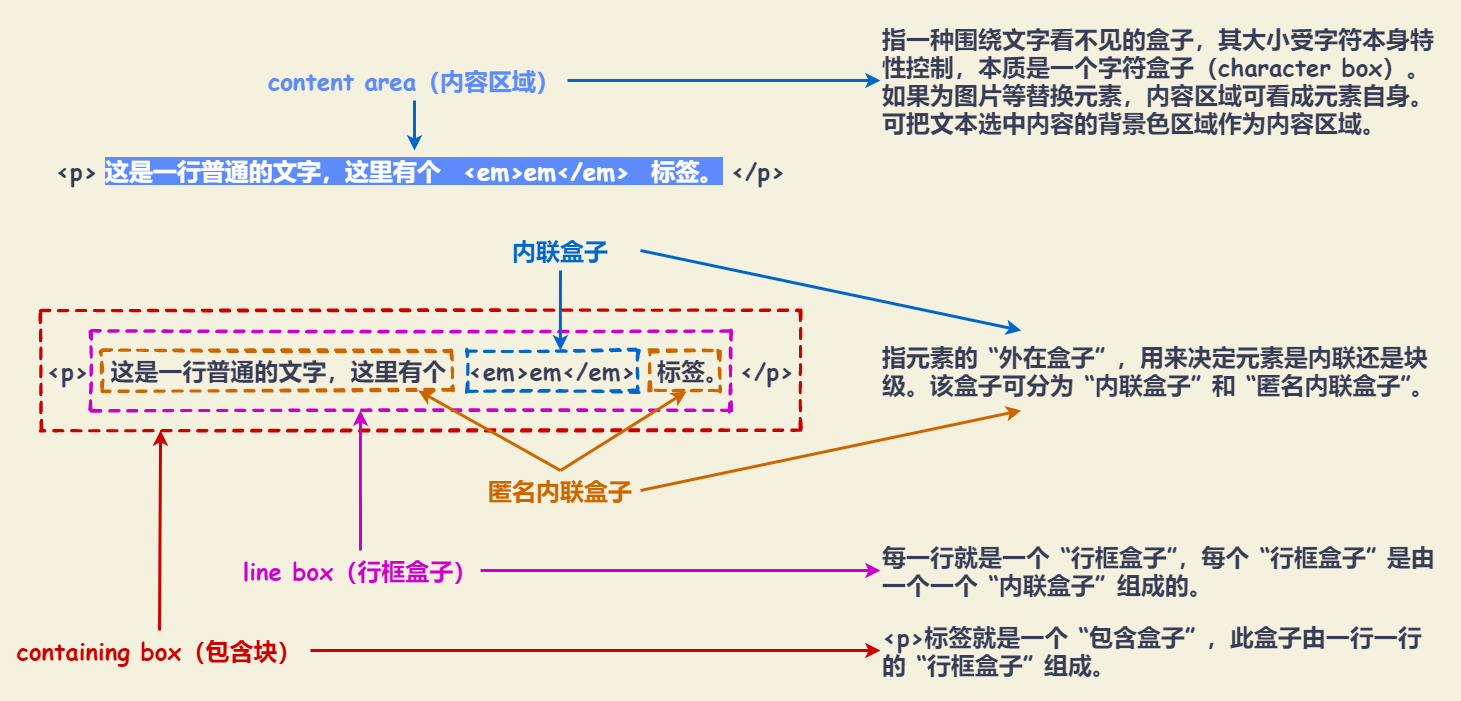

The diagram above was exported from draw.io. Its source (the exported page's mxGraphModel, read from the mxfile embedded in the PNG):
<mxGraphModel dx="555" dy="469" grid="1" gridSize="10" guides="1" tooltips="1" connect="1" arrows="1" fold="1" page="1" pageScale="1" pageWidth="827" pageHeight="1169" background="#F4F1DE" math="0" shadow="0">
  <root>
    <mxCell id="0" />
    <mxCell id="1" parent="0" />
    <mxCell id="17" value="" style="rounded=0;whiteSpace=wrap;html=1;labelBackgroundColor=#5d8bfb;sketch=1;fontFamily=Comic Sans MS;fontSize=24;fontColor=#393C56;fillColor=none;dashed=1;strokeColor=#CC0000;strokeWidth=3;" parent="1" vertex="1">
      <mxGeometry x="40" y="310" width="760" height="120" as="geometry" />
    </mxCell>
    <mxCell id="34" value="" style="rounded=0;whiteSpace=wrap;html=1;fillColor=none;strokeColor=none;" parent="1" vertex="1">
      <mxGeometry width="1460" height="700" as="geometry" />
    </mxCell>
    <mxCell id="8" value="&amp;lt;p&amp;gt;&amp;nbsp; &amp;nbsp; &amp;nbsp; &amp;nbsp; &amp;nbsp; &amp;nbsp; &amp;nbsp; &amp;nbsp; &amp;nbsp; &amp;nbsp; &amp;nbsp; &amp;nbsp; &amp;nbsp; &amp;nbsp; &amp;nbsp; &amp;nbsp; &amp;nbsp; &amp;nbsp; &amp;nbsp; &amp;nbsp; &amp;nbsp; &amp;nbsp; &amp;nbsp; &amp;nbsp; &amp;nbsp; &amp;nbsp; &amp;nbsp; &amp;nbsp; &amp;nbsp; &amp;lt;/p&amp;gt;" style="text;html=1;strokeColor=none;fillColor=none;align=center;verticalAlign=middle;whiteSpace=wrap;rounded=0;sketch=1;fontColor=#393C56;fontFamily=Comic Sans MS;fontStyle=1;fontSize=24;labelBackgroundColor=none;labelBorderColor=none;" parent="1" vertex="1">
      <mxGeometry x="40" y="150" width="760" height="40" as="geometry" />
    </mxCell>
    <mxCell id="15" value="" style="rounded=0;whiteSpace=wrap;html=1;labelBackgroundColor=#5d8bfb;sketch=1;fontFamily=Comic Sans MS;fontSize=24;fontColor=#393C56;fillColor=none;dashed=1;strokeColor=#CC00CC;strokeWidth=3;" parent="1" vertex="1">
      <mxGeometry x="90.5" y="330" width="640" height="80" as="geometry" />
    </mxCell>
    <mxCell id="2" value="&lt;font&gt;&amp;lt;p&amp;gt;&amp;nbsp; 这是一行普通的文字，这里有个&amp;nbsp; &amp;lt;em&amp;gt;em&amp;lt;/em&amp;gt;&amp;nbsp; 标签。 &amp;lt;/p&amp;gt;&lt;/font&gt;" style="text;html=1;strokeColor=none;fillColor=none;align=center;verticalAlign=middle;whiteSpace=wrap;rounded=0;sketch=1;fontFamily=Comic Sans MS;fontStyle=1;fontSize=24;labelBackgroundColor=none;labelBorderColor=none;fontColor=#393C56;" parent="1" vertex="1">
      <mxGeometry x="40" y="350" width="760" height="40" as="geometry" />
    </mxCell>
    <mxCell id="3" value="&lt;span&gt;这是一行普通的文字，这里有个&amp;nbsp; &amp;lt;em&amp;gt;em&amp;lt;/em&amp;gt;&amp;nbsp; 标签。&lt;/span&gt;" style="text;html=1;strokeColor=none;fillColor=none;align=center;verticalAlign=middle;whiteSpace=wrap;rounded=0;sketch=1;fontFamily=Comic Sans MS;fontStyle=1;fontSize=24;labelBackgroundColor=#5d8bfb;labelBorderColor=none;fontColor=#FFFFFF;" parent="1" vertex="1">
      <mxGeometry x="102" y="150" width="624" height="40" as="geometry" />
    </mxCell>
    <mxCell id="9" value="&lt;font&gt;content area（内容区域）&lt;/font&gt;" style="text;html=1;strokeColor=none;fillColor=none;align=center;verticalAlign=middle;whiteSpace=wrap;rounded=0;sketch=1;fontFamily=Comic Sans MS;fontStyle=1;fontSize=24;labelBackgroundColor=none;labelBorderColor=none;fontColor=#5D8BFB;" parent="1" vertex="1">
      <mxGeometry x="261" y="60" width="306" height="40" as="geometry" />
    </mxCell>
    <mxCell id="10" value="" style="rounded=0;whiteSpace=wrap;html=1;labelBackgroundColor=#5d8bfb;sketch=1;fontFamily=Comic Sans MS;fontSize=24;fontColor=#393C56;fillColor=none;dashed=1;strokeColor=#CC6600;strokeWidth=3;" parent="1" vertex="1">
      <mxGeometry x="101.5" y="350" width="350" height="40" as="geometry" />
    </mxCell>
    <mxCell id="11" value="" style="rounded=0;whiteSpace=wrap;html=1;labelBackgroundColor=#5d8bfb;sketch=1;fontFamily=Comic Sans MS;fontSize=24;fontColor=#393C56;fillColor=none;dashed=1;strokeColor=#CC6600;strokeWidth=3;" parent="1" vertex="1">
      <mxGeometry x="649" y="350" width="70" height="40" as="geometry" />
    </mxCell>
    <mxCell id="12" value="" style="rounded=0;whiteSpace=wrap;html=1;labelBackgroundColor=#5d8bfb;sketch=1;fontFamily=Comic Sans MS;fontSize=24;fontColor=#393C56;fillColor=none;strokeColor=#0066CC;dashed=1;strokeWidth=3;" parent="1" vertex="1">
      <mxGeometry x="467" y="350" width="170" height="40" as="geometry" />
    </mxCell>
    <mxCell id="13" value="&lt;font&gt;内联盒子&lt;/font&gt;" style="text;html=1;strokeColor=none;fillColor=none;align=center;verticalAlign=middle;whiteSpace=wrap;rounded=0;sketch=1;fontFamily=Comic Sans MS;fontStyle=1;fontSize=24;labelBackgroundColor=none;labelBorderColor=none;fontColor=#0066CC;" parent="1" vertex="1">
      <mxGeometry x="480" y="230" width="160" height="40" as="geometry" />
    </mxCell>
    <mxCell id="14" value="&lt;font&gt;匿名内联盒子&lt;/font&gt;" style="text;html=1;strokeColor=none;fillColor=none;align=center;verticalAlign=middle;whiteSpace=wrap;rounded=0;sketch=1;fontFamily=Comic Sans MS;fontStyle=1;fontSize=24;labelBackgroundColor=none;labelBorderColor=none;fontColor=#CC6600;" parent="1" vertex="1">
      <mxGeometry x="480" y="470" width="160" height="40" as="geometry" />
    </mxCell>
    <mxCell id="16" value="&lt;font&gt;line box（行框盒子）&lt;/font&gt;" style="text;html=1;strokeColor=none;fillColor=none;align=center;verticalAlign=middle;whiteSpace=wrap;rounded=0;sketch=1;fontFamily=Comic Sans MS;fontStyle=1;fontSize=24;labelBackgroundColor=none;labelBorderColor=none;fontColor=#CC00CC;" parent="1" vertex="1">
      <mxGeometry x="240" y="550" width="240" height="40" as="geometry" />
    </mxCell>
    <mxCell id="18" value="" style="endArrow=classic;html=1;fillColor=#F2CC8F;fontFamily=Comic Sans MS;fontSize=24;fontColor=#CC00CC;exitX=0.5;exitY=1;exitDx=0;exitDy=0;strokeWidth=3;strokeColor=#0066CC;entryX=0.684;entryY=0.333;entryDx=0;entryDy=0;entryPerimeter=0;" parent="1" source="13" target="17" edge="1">
      <mxGeometry width="50" height="50" relative="1" as="geometry">
        <mxPoint x="360" y="360" as="sourcePoint" />
        <mxPoint x="410" y="260" as="targetPoint" />
      </mxGeometry>
    </mxCell>
    <mxCell id="19" value="" style="endArrow=classic;html=1;fillColor=#F2CC8F;fontFamily=Comic Sans MS;fontSize=24;fontColor=#CC00CC;exitX=0.5;exitY=0;exitDx=0;exitDy=0;entryX=0.497;entryY=0.667;entryDx=0;entryDy=0;entryPerimeter=0;strokeWidth=3;strokeColor=#CC6600;" parent="1" source="14" target="17" edge="1">
      <mxGeometry width="50" height="50" relative="1" as="geometry">
        <mxPoint x="562.5" y="280" as="sourcePoint" />
        <mxPoint x="562.24" y="361.0400000000004" as="targetPoint" />
      </mxGeometry>
    </mxCell>
    <mxCell id="20" value="" style="endArrow=classic;html=1;fillColor=#F2CC8F;fontFamily=Comic Sans MS;fontSize=24;fontColor=#CC00CC;exitX=0.5;exitY=0;exitDx=0;exitDy=0;entryX=0.85;entryY=0.675;entryDx=0;entryDy=0;entryPerimeter=0;strokeWidth=3;strokeColor=#CC6600;" parent="1" source="14" target="17" edge="1">
      <mxGeometry width="50" height="50" relative="1" as="geometry">
        <mxPoint x="561.9999999999998" y="480" as="sourcePoint" />
        <mxPoint x="290.1600000000001" y="401" as="targetPoint" />
      </mxGeometry>
    </mxCell>
    <mxCell id="21" value="" style="endArrow=classic;html=1;fillColor=#F2CC8F;fontFamily=Comic Sans MS;fontSize=24;fontColor=#CC00CC;exitX=0.5;exitY=0;exitDx=0;exitDy=0;entryX=0.421;entryY=0.833;entryDx=0;entryDy=0;entryPerimeter=0;strokeWidth=3;strokeColor=#CC00CC;" parent="1" source="16" target="17" edge="1">
      <mxGeometry width="50" height="50" relative="1" as="geometry">
        <mxPoint x="561.9999999999998" y="480" as="sourcePoint" />
        <mxPoint x="414.79999999999995" y="400.03999999999996" as="targetPoint" />
      </mxGeometry>
    </mxCell>
    <mxCell id="22" value="&lt;font&gt;containing box（包含块）&lt;/font&gt;" style="text;html=1;strokeColor=none;fillColor=none;align=center;verticalAlign=middle;whiteSpace=wrap;rounded=0;sketch=1;fontFamily=Comic Sans MS;fontStyle=1;fontSize=24;labelBackgroundColor=none;labelBorderColor=none;fontColor=#CC0000;" parent="1" vertex="1">
      <mxGeometry x="8" y="630" width="302" height="40" as="geometry" />
    </mxCell>
    <mxCell id="23" value="" style="endArrow=classic;html=1;fillColor=#F2CC8F;fontFamily=Comic Sans MS;fontSize=24;exitX=0.5;exitY=0;exitDx=0;exitDy=0;entryX=0.158;entryY=0.999;entryDx=0;entryDy=0;entryPerimeter=0;strokeWidth=3;fontColor=#393C56;strokeColor=#CC0000;" parent="1" source="22" target="17" edge="1">
      <mxGeometry width="50" height="50" relative="1" as="geometry">
        <mxPoint x="330.5" y="560" as="sourcePoint" />
        <mxPoint x="329.68000000000006" y="419.96000000000004" as="targetPoint" />
      </mxGeometry>
    </mxCell>
    <mxCell id="24" value="" style="endArrow=classic;html=1;fillColor=#F2CC8F;fontFamily=Comic Sans MS;fontSize=24;exitX=0.5;exitY=1;exitDx=0;exitDy=0;strokeWidth=3;strokeColor=#0066CC;entryX=0.5;entryY=0;entryDx=0;entryDy=0;fontColor=#5D8BFB;" parent="1" source="9" target="3" edge="1">
      <mxGeometry width="50" height="50" relative="1" as="geometry">
        <mxPoint x="570" y="280" as="sourcePoint" />
        <mxPoint x="569.8399999999999" y="359.96000000000004" as="targetPoint" />
      </mxGeometry>
    </mxCell>
    <mxCell id="25" value="指一种围绕文字看不见的盒子，其大小受字符本身特性控制，本质是一个字符盒子（character box）。&lt;br&gt;如果为图片等替换元素，内容区域可看成元素自身。&lt;br&gt;可把文本选中内容的背景色区域作为内容区域。" style="text;html=1;strokeColor=none;fillColor=none;align=left;verticalAlign=middle;whiteSpace=wrap;rounded=0;dashed=1;labelBackgroundColor=none;sketch=1;fontFamily=Comic Sans MS;fontSize=24;fontColor=#393C56;fontStyle=1" parent="1" vertex="1">
      <mxGeometry x="880" y="20" width="563" height="120" as="geometry" />
    </mxCell>
    <mxCell id="26" value="指元素的 “外在盒子” ，用来决定元素是内联还是块级。该盒子可分为 “内联盒子” 和 “匿名内联盒子”。" style="text;html=1;strokeColor=none;fillColor=none;align=left;verticalAlign=middle;whiteSpace=wrap;rounded=0;dashed=1;labelBackgroundColor=none;sketch=1;fontFamily=Comic Sans MS;fontSize=24;fontColor=#393C56;fontStyle=1" parent="1" vertex="1">
      <mxGeometry x="880" y="330" width="563" height="80" as="geometry" />
    </mxCell>
    <mxCell id="27" value="" style="endArrow=classic;html=1;strokeWidth=3;fillColor=#F2CC8F;fontFamily=Comic Sans MS;fontSize=24;fontColor=#393C56;exitX=1;exitY=0.5;exitDx=0;exitDy=0;entryX=0;entryY=0.5;entryDx=0;entryDy=0;strokeColor=#0066CC;" parent="1" source="9" target="25" edge="1">
      <mxGeometry width="50" height="50" relative="1" as="geometry">
        <mxPoint x="690" y="220" as="sourcePoint" />
        <mxPoint x="740" y="170" as="targetPoint" />
      </mxGeometry>
    </mxCell>
    <mxCell id="28" value="" style="endArrow=classic;html=1;fillColor=#F2CC8F;fontFamily=Comic Sans MS;fontSize=24;fontColor=#CC00CC;exitX=1;exitY=0.5;exitDx=0;exitDy=0;strokeWidth=3;strokeColor=#0066CC;entryX=0.25;entryY=0;entryDx=0;entryDy=0;" parent="1" source="13" target="26" edge="1">
      <mxGeometry width="50" height="50" relative="1" as="geometry">
        <mxPoint x="570" y="280" as="sourcePoint" />
        <mxPoint x="569.8399999999999" y="359.96000000000004" as="targetPoint" />
      </mxGeometry>
    </mxCell>
    <mxCell id="29" value="" style="endArrow=classic;html=1;fillColor=#F2CC8F;fontFamily=Comic Sans MS;fontSize=24;fontColor=#CC00CC;exitX=1;exitY=0.5;exitDx=0;exitDy=0;strokeWidth=3;entryX=0.25;entryY=1;entryDx=0;entryDy=0;strokeColor=#CC6600;" parent="1" source="14" target="26" edge="1">
      <mxGeometry width="50" height="50" relative="1" as="geometry">
        <mxPoint x="650" y="260" as="sourcePoint" />
        <mxPoint x="870" y="470" as="targetPoint" />
      </mxGeometry>
    </mxCell>
    <mxCell id="30" value="&lt;div&gt;每一行就是一个 “行框盒子”，每个 “行框盒子” 是由一个一个 “内联盒子”&amp;nbsp;&lt;span&gt;组成的。&lt;/span&gt;&lt;/div&gt;" style="text;html=1;strokeColor=none;fillColor=none;align=left;verticalAlign=middle;whiteSpace=wrap;rounded=0;dashed=1;labelBackgroundColor=none;sketch=1;fontFamily=Comic Sans MS;fontSize=24;fontColor=#393C56;fontStyle=1" parent="1" vertex="1">
      <mxGeometry x="880" y="530" width="563" height="80" as="geometry" />
    </mxCell>
    <mxCell id="31" value="" style="endArrow=classic;html=1;fillColor=#F2CC8F;fontFamily=Comic Sans MS;fontSize=24;fontColor=#CC00CC;exitX=1;exitY=0.5;exitDx=0;exitDy=0;strokeWidth=3;entryX=0;entryY=0.5;entryDx=0;entryDy=0;strokeColor=#CC00CC;" parent="1" source="16" target="30" edge="1">
      <mxGeometry width="50" height="50" relative="1" as="geometry">
        <mxPoint x="650" y="500" as="sourcePoint" />
        <mxPoint x="1030.75" y="420" as="targetPoint" />
      </mxGeometry>
    </mxCell>
    <mxCell id="32" value="&amp;lt;p&amp;gt;标签就是一个 “包含盒子” ，此盒子由一行一行的 “行框盒子” 组成。" style="text;html=1;strokeColor=none;fillColor=none;align=left;verticalAlign=middle;whiteSpace=wrap;rounded=0;dashed=1;labelBackgroundColor=none;sketch=1;fontFamily=Comic Sans MS;fontSize=24;fontColor=#393C56;fontStyle=1" parent="1" vertex="1">
      <mxGeometry x="880" y="610" width="563" height="80" as="geometry" />
    </mxCell>
    <mxCell id="33" value="" style="endArrow=classic;html=1;fillColor=#F2CC8F;fontFamily=Comic Sans MS;fontSize=24;exitX=1;exitY=0.5;exitDx=0;exitDy=0;strokeWidth=3;entryX=0;entryY=0.5;entryDx=0;entryDy=0;fontColor=#CC0000;strokeColor=#CC0000;" parent="1" source="22" target="32" edge="1">
      <mxGeometry width="50" height="50" relative="1" as="geometry">
        <mxPoint x="490" y="580" as="sourcePoint" />
        <mxPoint x="890" y="580" as="targetPoint" />
      </mxGeometry>
    </mxCell>
  </root>
</mxGraphModel>